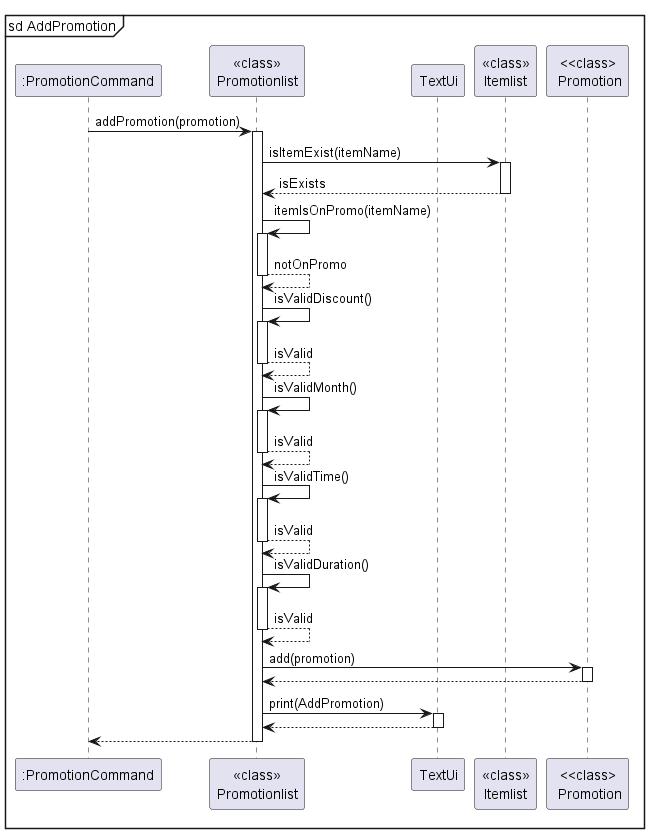

The diagram above was rendered by PlantUML. Its source (embedded in the PNG):
@startuml
'https://plantuml.com/sequence-diagram

mainframe sd AddPromotion
autoactivate on

participant ":PromotionCommand" as PromotionCommand
participant "<<class>>\nPromotionlist" as Promotionlist
participant TextUi
participant "<<class>>\nItemlist" as Itemlist
participant "<<class>\n Promotion" as Promotion

PromotionCommand -> Promotionlist : addPromotion(promotion)
Promotionlist -> Itemlist : isItemExist(itemName)
Itemlist --> Promotionlist : isExists
Promotionlist -> Promotionlist : itemIsOnPromo(itemName)
return notOnPromo
Promotionlist -> Promotionlist : isValidDiscount()
return isValid
Promotionlist -> Promotionlist : isValidMonth()
return isValid
Promotionlist -> Promotionlist : isValidTime()
return isValid
Promotionlist -> Promotionlist : isValidDuration()
return isValid
Promotionlist -> Promotion : add(promotion)
Promotion --> Promotionlist
Promotionlist -> TextUi : print(AddPromotion)
TextUi --> Promotionlist
Promotionlist --> PromotionCommand

@enduml